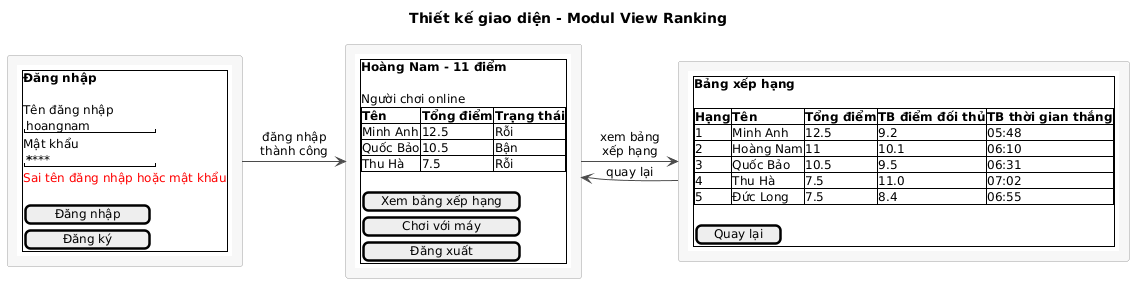

The diagram above was rendered by PlantUML. Its source (embedded in the PNG):
@startuml
title Thiết kế giao diện - Modul View Ranking

skinparam shadowing false
skinparam defaultFontSize 12
skinparam ArrowColor #4A4A4A
skinparam rectangle {
  BackgroundColor #F7F7F7
  BorderColor #9E9E9E
}

rectangle Login [
{{salt
{+
  <b>Đăng nhập
  .
  Tên đăng nhập
  "hoangnam        "
  Mật khẩu
  "********        "
  <color:red>Sai tên đăng nhập hoặc mật khẩu
  .
  [   Đăng nhập   ]
  [    Đăng ký    ]
}
}}
]

rectangle Main [
{{salt
{+
  <b>Hoàng Nam - 11 điểm
  .
  Người chơi online
  {#
    <b>Tên | <b>Tổng điểm | <b>Trạng thái
    Minh Anh | 12.5 | Rỗi
    Quốc Bảo | 10.5 | Bận
    Thu Hà | 7.5 | Rỗi
  }
  .
  [ Xem bảng xếp hạng ]
  [   Chơi với máy    ]
  [     Đăng xuất     ]
}
}}
]

rectangle Ranking [
{{salt
{+
  <b>Bảng xếp hạng
  .
  {#
    <b>Hạng | <b>Tên | <b>Tổng điểm | <b>TB điểm đối thủ | <b>TB thời gian thắng
    1 | Minh Anh | 12.5 | 9.2 | 05:48
    2 | Hoàng Nam | 11 | 10.1 | 06:10
    3 | Quốc Bảo | 10.5 | 9.5 | 06:31
    4 | Thu Hà | 7.5 | 11.0 | 07:02
    5 | Đức Long | 7.5 | 8.4 | 06:55
  }
  .
  [ Quay lại ]
}
}}
]

Login -right-> Main : đăng nhập\nthành công
Main -right-> Ranking : xem bảng\nxếp hạng
Ranking -left-> Main : quay lại
@enduml